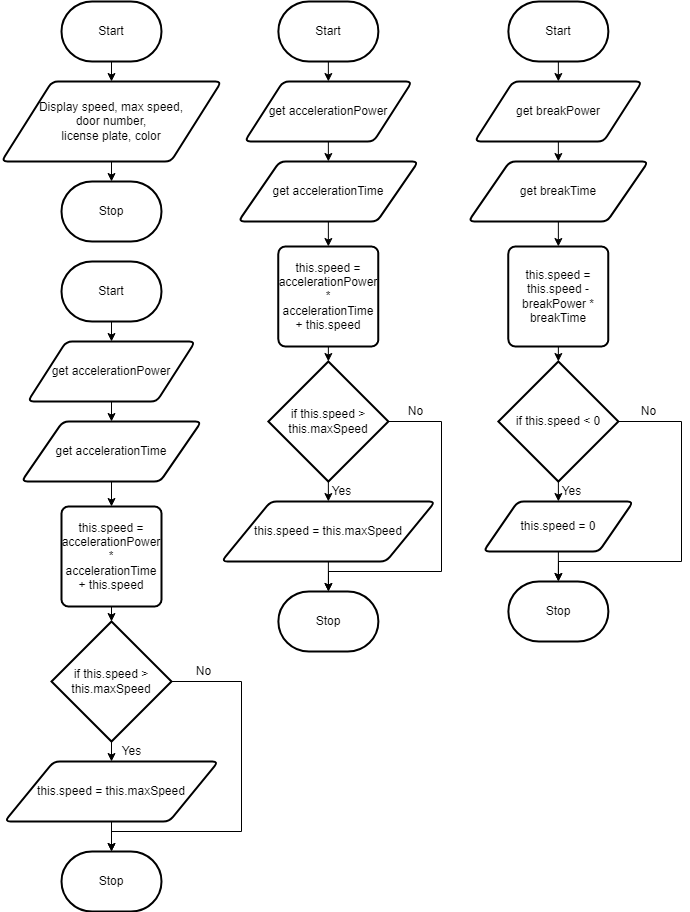

The diagram above was exported from draw.io. Its source (the exported page's mxGraphModel, read from the mxfile embedded in the PNG):
<mxGraphModel dx="1082" dy="749" grid="1" gridSize="10" guides="1" tooltips="1" connect="1" arrows="1" fold="1" page="1" pageScale="1" pageWidth="827" pageHeight="1169" math="0" shadow="0">
  <root>
    <mxCell id="0" />
    <mxCell id="1" parent="0" />
    <mxCell id="39" value="" style="edgeStyle=none;html=1;" parent="1" source="40" target="42" edge="1">
      <mxGeometry relative="1" as="geometry" />
    </mxCell>
    <mxCell id="40" value="Start" style="strokeWidth=2;html=1;shape=mxgraph.flowchart.terminator;whiteSpace=wrap;" parent="1" vertex="1">
      <mxGeometry x="600" y="80" width="100" height="60" as="geometry" />
    </mxCell>
    <mxCell id="41" value="" style="edgeStyle=none;html=1;" parent="1" source="42" target="43" edge="1">
      <mxGeometry relative="1" as="geometry" />
    </mxCell>
    <mxCell id="42" value="Display speed, max speed, &lt;br&gt;door number, &lt;br&gt;license plate, color" style="shape=parallelogram;html=1;strokeWidth=2;perimeter=parallelogramPerimeter;whiteSpace=wrap;rounded=1;arcSize=12;size=0.23;" parent="1" vertex="1">
      <mxGeometry x="540" y="160" width="220" height="80" as="geometry" />
    </mxCell>
    <mxCell id="43" value="Stop" style="strokeWidth=2;html=1;shape=mxgraph.flowchart.terminator;whiteSpace=wrap;" parent="1" vertex="1">
      <mxGeometry x="600" y="260" width="100" height="60" as="geometry" />
    </mxCell>
    <mxCell id="49" value="" style="edgeStyle=none;html=1;" parent="1" source="50" edge="1">
      <mxGeometry relative="1" as="geometry">
        <mxPoint x="650" y="420" as="targetPoint" />
      </mxGeometry>
    </mxCell>
    <mxCell id="50" value="Start" style="strokeWidth=2;html=1;shape=mxgraph.flowchart.terminator;whiteSpace=wrap;" parent="1" vertex="1">
      <mxGeometry x="600" y="340" width="100" height="60" as="geometry" />
    </mxCell>
    <mxCell id="52" value="" style="edgeStyle=none;html=1;" parent="1" source="53" target="55" edge="1">
      <mxGeometry relative="1" as="geometry" />
    </mxCell>
    <mxCell id="53" value="get accelerationPower" style="shape=parallelogram;html=1;strokeWidth=2;perimeter=parallelogramPerimeter;whiteSpace=wrap;rounded=1;arcSize=12;size=0.23;" parent="1" vertex="1">
      <mxGeometry x="566.25" y="420" width="167.5" height="60" as="geometry" />
    </mxCell>
    <mxCell id="57" value="" style="edgeStyle=none;html=1;" parent="1" source="55" target="56" edge="1">
      <mxGeometry relative="1" as="geometry" />
    </mxCell>
    <mxCell id="55" value="get accelerationTime" style="shape=parallelogram;html=1;strokeWidth=2;perimeter=parallelogramPerimeter;whiteSpace=wrap;rounded=1;arcSize=12;size=0.23;" parent="1" vertex="1">
      <mxGeometry x="560" y="500" width="180" height="60" as="geometry" />
    </mxCell>
    <mxCell id="59" value="" style="edgeStyle=none;html=1;" parent="1" source="56" target="58" edge="1">
      <mxGeometry relative="1" as="geometry" />
    </mxCell>
    <mxCell id="56" value="this.speed = accelerationPower * accelerationTime + this.speed" style="rounded=1;whiteSpace=wrap;html=1;absoluteArcSize=1;arcSize=14;strokeWidth=2;" parent="1" vertex="1">
      <mxGeometry x="600" y="585" width="100" height="100" as="geometry" />
    </mxCell>
    <mxCell id="62" value="" style="edgeStyle=none;html=1;" parent="1" source="58" target="60" edge="1">
      <mxGeometry relative="1" as="geometry" />
    </mxCell>
    <mxCell id="97" style="edgeStyle=none;html=1;entryX=0.5;entryY=0;entryDx=0;entryDy=0;entryPerimeter=0;rounded=0;" edge="1" parent="1" source="58" target="63">
      <mxGeometry relative="1" as="geometry">
        <Array as="points">
          <mxPoint x="780" y="760" />
          <mxPoint x="780" y="910" />
          <mxPoint x="650" y="910" />
        </Array>
      </mxGeometry>
    </mxCell>
    <mxCell id="58" value="if this.speed &amp;gt; this.maxSpeed" style="strokeWidth=2;html=1;shape=mxgraph.flowchart.decision;whiteSpace=wrap;" parent="1" vertex="1">
      <mxGeometry x="590" y="700" width="120" height="120" as="geometry" />
    </mxCell>
    <mxCell id="64" value="" style="edgeStyle=none;html=1;" parent="1" source="60" target="63" edge="1">
      <mxGeometry relative="1" as="geometry" />
    </mxCell>
    <mxCell id="60" value="this.speed = this.maxSpeed" style="shape=parallelogram;html=1;strokeWidth=2;perimeter=parallelogramPerimeter;whiteSpace=wrap;rounded=1;arcSize=12;size=0.23;" parent="1" vertex="1">
      <mxGeometry x="543.13" y="840" width="213.75" height="60" as="geometry" />
    </mxCell>
    <mxCell id="63" value="Stop" style="strokeWidth=2;html=1;shape=mxgraph.flowchart.terminator;whiteSpace=wrap;" parent="1" vertex="1">
      <mxGeometry x="600.01" y="930" width="100" height="60" as="geometry" />
    </mxCell>
    <mxCell id="65" value="" style="edgeStyle=none;html=1;" parent="1" source="66" edge="1">
      <mxGeometry relative="1" as="geometry">
        <mxPoint x="866.87" y="160" as="targetPoint" />
      </mxGeometry>
    </mxCell>
    <mxCell id="66" value="Start" style="strokeWidth=2;html=1;shape=mxgraph.flowchart.terminator;whiteSpace=wrap;" parent="1" vertex="1">
      <mxGeometry x="816.87" y="80" width="100" height="60" as="geometry" />
    </mxCell>
    <mxCell id="67" value="" style="edgeStyle=none;html=1;" parent="1" source="68" target="70" edge="1">
      <mxGeometry relative="1" as="geometry" />
    </mxCell>
    <mxCell id="68" value="get accelerationPower" style="shape=parallelogram;html=1;strokeWidth=2;perimeter=parallelogramPerimeter;whiteSpace=wrap;rounded=1;arcSize=12;size=0.23;" parent="1" vertex="1">
      <mxGeometry x="783.12" y="160" width="167.5" height="60" as="geometry" />
    </mxCell>
    <mxCell id="69" value="" style="edgeStyle=none;html=1;" parent="1" source="70" target="72" edge="1">
      <mxGeometry relative="1" as="geometry" />
    </mxCell>
    <mxCell id="70" value="get accelerationTime" style="shape=parallelogram;html=1;strokeWidth=2;perimeter=parallelogramPerimeter;whiteSpace=wrap;rounded=1;arcSize=12;size=0.23;" parent="1" vertex="1">
      <mxGeometry x="776.87" y="240" width="180" height="60" as="geometry" />
    </mxCell>
    <mxCell id="71" value="" style="edgeStyle=none;html=1;" parent="1" source="72" target="74" edge="1">
      <mxGeometry relative="1" as="geometry" />
    </mxCell>
    <mxCell id="72" value="this.speed = accelerationPower * accelerationTime + this.speed" style="rounded=1;whiteSpace=wrap;html=1;absoluteArcSize=1;arcSize=14;strokeWidth=2;" parent="1" vertex="1">
      <mxGeometry x="816.87" y="325" width="100" height="100" as="geometry" />
    </mxCell>
    <mxCell id="73" value="" style="edgeStyle=none;html=1;" parent="1" source="74" target="76" edge="1">
      <mxGeometry relative="1" as="geometry" />
    </mxCell>
    <mxCell id="92" style="edgeStyle=none;html=1;rounded=0;" parent="1" source="74" target="77" edge="1">
      <mxGeometry relative="1" as="geometry">
        <Array as="points">
          <mxPoint x="980" y="500" />
          <mxPoint x="980" y="650" />
          <mxPoint x="867" y="650" />
        </Array>
      </mxGeometry>
    </mxCell>
    <mxCell id="74" value="if this.speed &amp;gt; this.maxSpeed" style="strokeWidth=2;html=1;shape=mxgraph.flowchart.decision;whiteSpace=wrap;" parent="1" vertex="1">
      <mxGeometry x="806.87" y="440" width="120" height="120" as="geometry" />
    </mxCell>
    <mxCell id="75" value="" style="edgeStyle=none;html=1;" parent="1" source="76" target="77" edge="1">
      <mxGeometry relative="1" as="geometry" />
    </mxCell>
    <mxCell id="76" value="this.speed = this.maxSpeed" style="shape=parallelogram;html=1;strokeWidth=2;perimeter=parallelogramPerimeter;whiteSpace=wrap;rounded=1;arcSize=12;size=0.23;" parent="1" vertex="1">
      <mxGeometry x="760" y="580" width="213.75" height="60" as="geometry" />
    </mxCell>
    <mxCell id="77" value="Stop" style="strokeWidth=2;html=1;shape=mxgraph.flowchart.terminator;whiteSpace=wrap;" parent="1" vertex="1">
      <mxGeometry x="816.88" y="670" width="100" height="60" as="geometry" />
    </mxCell>
    <mxCell id="78" value="" style="edgeStyle=none;html=1;" parent="1" source="79" edge="1">
      <mxGeometry relative="1" as="geometry">
        <mxPoint x="1096.87" y="160" as="targetPoint" />
      </mxGeometry>
    </mxCell>
    <mxCell id="79" value="Start" style="strokeWidth=2;html=1;shape=mxgraph.flowchart.terminator;whiteSpace=wrap;" parent="1" vertex="1">
      <mxGeometry x="1046.87" y="80" width="100" height="60" as="geometry" />
    </mxCell>
    <mxCell id="80" value="" style="edgeStyle=none;html=1;" parent="1" source="81" target="83" edge="1">
      <mxGeometry relative="1" as="geometry" />
    </mxCell>
    <mxCell id="81" value="get breakPower" style="shape=parallelogram;html=1;strokeWidth=2;perimeter=parallelogramPerimeter;whiteSpace=wrap;rounded=1;arcSize=12;size=0.23;" parent="1" vertex="1">
      <mxGeometry x="1013.12" y="160" width="167.5" height="60" as="geometry" />
    </mxCell>
    <mxCell id="82" value="" style="edgeStyle=none;html=1;" parent="1" source="83" target="85" edge="1">
      <mxGeometry relative="1" as="geometry" />
    </mxCell>
    <mxCell id="83" value="get breakTime" style="shape=parallelogram;html=1;strokeWidth=2;perimeter=parallelogramPerimeter;whiteSpace=wrap;rounded=1;arcSize=12;size=0.23;" parent="1" vertex="1">
      <mxGeometry x="1006.87" y="240" width="180" height="60" as="geometry" />
    </mxCell>
    <mxCell id="84" value="" style="edgeStyle=none;html=1;" parent="1" source="85" target="87" edge="1">
      <mxGeometry relative="1" as="geometry" />
    </mxCell>
    <mxCell id="85" value="this.speed = this.speed - breakPower * breakTime" style="rounded=1;whiteSpace=wrap;html=1;absoluteArcSize=1;arcSize=14;strokeWidth=2;" parent="1" vertex="1">
      <mxGeometry x="1046.87" y="325" width="100" height="100" as="geometry" />
    </mxCell>
    <mxCell id="86" value="" style="edgeStyle=none;html=1;" parent="1" source="87" target="89" edge="1">
      <mxGeometry relative="1" as="geometry" />
    </mxCell>
    <mxCell id="94" style="edgeStyle=none;rounded=0;html=1;entryX=0.5;entryY=0;entryDx=0;entryDy=0;entryPerimeter=0;" parent="1" source="87" target="90" edge="1">
      <mxGeometry relative="1" as="geometry">
        <Array as="points">
          <mxPoint x="1220" y="500" />
          <mxPoint x="1220" y="640" />
          <mxPoint x="1097" y="640" />
        </Array>
      </mxGeometry>
    </mxCell>
    <mxCell id="87" value="if this.speed &amp;lt; 0" style="strokeWidth=2;html=1;shape=mxgraph.flowchart.decision;whiteSpace=wrap;" parent="1" vertex="1">
      <mxGeometry x="1036.87" y="440" width="120" height="120" as="geometry" />
    </mxCell>
    <mxCell id="88" value="" style="edgeStyle=none;html=1;" parent="1" source="89" target="90" edge="1">
      <mxGeometry relative="1" as="geometry" />
    </mxCell>
    <mxCell id="89" value="this.speed = 0" style="shape=parallelogram;html=1;strokeWidth=2;perimeter=parallelogramPerimeter;whiteSpace=wrap;rounded=1;arcSize=12;size=0.23;" parent="1" vertex="1">
      <mxGeometry x="1021.88" y="580" width="150" height="50" as="geometry" />
    </mxCell>
    <mxCell id="90" value="Stop" style="strokeWidth=2;html=1;shape=mxgraph.flowchart.terminator;whiteSpace=wrap;" parent="1" vertex="1">
      <mxGeometry x="1046.88" y="660" width="100" height="60" as="geometry" />
    </mxCell>
    <mxCell id="91" value="Yes&lt;br&gt;" style="text;html=1;resizable=0;autosize=1;align=center;verticalAlign=middle;points=[];fillColor=none;strokeColor=none;rounded=0;" parent="1" vertex="1">
      <mxGeometry x="860" y="560" width="40" height="20" as="geometry" />
    </mxCell>
    <mxCell id="93" value="No" style="text;html=1;resizable=0;autosize=1;align=center;verticalAlign=middle;points=[];fillColor=none;strokeColor=none;rounded=0;" parent="1" vertex="1">
      <mxGeometry x="938.75" y="480" width="30" height="20" as="geometry" />
    </mxCell>
    <mxCell id="95" value="Yes&lt;br&gt;" style="text;html=1;resizable=0;autosize=1;align=center;verticalAlign=middle;points=[];fillColor=none;strokeColor=none;rounded=0;" parent="1" vertex="1">
      <mxGeometry x="1090" y="560" width="40" height="20" as="geometry" />
    </mxCell>
    <mxCell id="96" value="No" style="text;html=1;resizable=0;autosize=1;align=center;verticalAlign=middle;points=[];fillColor=none;strokeColor=none;rounded=0;" parent="1" vertex="1">
      <mxGeometry x="1171.88" y="480" width="30" height="20" as="geometry" />
    </mxCell>
    <mxCell id="98" value="Yes&lt;br&gt;" style="text;html=1;resizable=0;autosize=1;align=center;verticalAlign=middle;points=[];fillColor=none;strokeColor=none;rounded=0;" vertex="1" parent="1">
      <mxGeometry x="650" y="820" width="40" height="20" as="geometry" />
    </mxCell>
    <mxCell id="99" value="No" style="text;html=1;resizable=0;autosize=1;align=center;verticalAlign=middle;points=[];fillColor=none;strokeColor=none;rounded=0;" vertex="1" parent="1">
      <mxGeometry x="726.88" y="740" width="30" height="20" as="geometry" />
    </mxCell>
  </root>
</mxGraphModel>